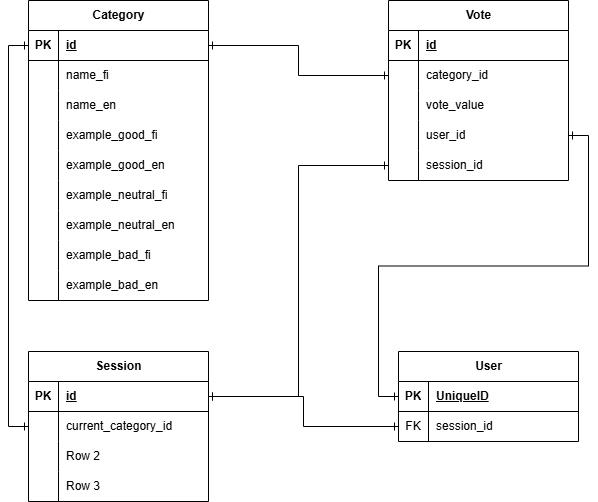

The diagram above was exported from draw.io. Its source (the exported page's mxGraphModel, read from the mxfile embedded in the PNG):
<mxGraphModel dx="1416" dy="1912" grid="1" gridSize="10" guides="1" tooltips="1" connect="1" arrows="1" fold="1" page="1" pageScale="1" pageWidth="827" pageHeight="1169" background="#FFFFFF" math="0" shadow="0">
  <root>
    <mxCell id="0" />
    <mxCell id="1" parent="0" />
    <mxCell id="U9S0QDdbvU48vV6nkEcl-2" value="Session" style="shape=table;startSize=30;container=1;collapsible=1;childLayout=tableLayout;fixedRows=1;rowLines=0;fontStyle=1;align=center;resizeLast=1;html=1;" vertex="1" parent="1">
      <mxGeometry x="160" y="291" width="180" height="150" as="geometry" />
    </mxCell>
    <mxCell id="U9S0QDdbvU48vV6nkEcl-3" value="" style="shape=tableRow;horizontal=0;startSize=0;swimlaneHead=0;swimlaneBody=0;fillColor=none;collapsible=0;dropTarget=0;points=[[0,0.5],[1,0.5]];portConstraint=eastwest;top=0;left=0;right=0;bottom=1;" vertex="1" parent="U9S0QDdbvU48vV6nkEcl-2">
      <mxGeometry y="30" width="180" height="30" as="geometry" />
    </mxCell>
    <mxCell id="U9S0QDdbvU48vV6nkEcl-4" value="PK" style="shape=partialRectangle;connectable=0;fillColor=none;top=0;left=0;bottom=0;right=0;fontStyle=1;overflow=hidden;whiteSpace=wrap;html=1;" vertex="1" parent="U9S0QDdbvU48vV6nkEcl-3">
      <mxGeometry width="30" height="30" as="geometry">
        <mxRectangle width="30" height="30" as="alternateBounds" />
      </mxGeometry>
    </mxCell>
    <mxCell id="U9S0QDdbvU48vV6nkEcl-5" value="id" style="shape=partialRectangle;connectable=0;fillColor=none;top=0;left=0;bottom=0;right=0;align=left;spacingLeft=6;fontStyle=5;overflow=hidden;whiteSpace=wrap;html=1;" vertex="1" parent="U9S0QDdbvU48vV6nkEcl-3">
      <mxGeometry x="30" width="150" height="30" as="geometry">
        <mxRectangle width="150" height="30" as="alternateBounds" />
      </mxGeometry>
    </mxCell>
    <mxCell id="U9S0QDdbvU48vV6nkEcl-6" value="" style="shape=tableRow;horizontal=0;startSize=0;swimlaneHead=0;swimlaneBody=0;fillColor=none;collapsible=0;dropTarget=0;points=[[0,0.5],[1,0.5]];portConstraint=eastwest;top=0;left=0;right=0;bottom=0;" vertex="1" parent="U9S0QDdbvU48vV6nkEcl-2">
      <mxGeometry y="60" width="180" height="30" as="geometry" />
    </mxCell>
    <mxCell id="U9S0QDdbvU48vV6nkEcl-7" value="" style="shape=partialRectangle;connectable=0;fillColor=none;top=0;left=0;bottom=0;right=0;editable=1;overflow=hidden;whiteSpace=wrap;html=1;" vertex="1" parent="U9S0QDdbvU48vV6nkEcl-6">
      <mxGeometry width="30" height="30" as="geometry">
        <mxRectangle width="30" height="30" as="alternateBounds" />
      </mxGeometry>
    </mxCell>
    <mxCell id="U9S0QDdbvU48vV6nkEcl-8" value="current_category_id" style="shape=partialRectangle;connectable=0;fillColor=none;top=0;left=0;bottom=0;right=0;align=left;spacingLeft=6;overflow=hidden;whiteSpace=wrap;html=1;" vertex="1" parent="U9S0QDdbvU48vV6nkEcl-6">
      <mxGeometry x="30" width="150" height="30" as="geometry">
        <mxRectangle width="150" height="30" as="alternateBounds" />
      </mxGeometry>
    </mxCell>
    <mxCell id="U9S0QDdbvU48vV6nkEcl-9" value="" style="shape=tableRow;horizontal=0;startSize=0;swimlaneHead=0;swimlaneBody=0;fillColor=none;collapsible=0;dropTarget=0;points=[[0,0.5],[1,0.5]];portConstraint=eastwest;top=0;left=0;right=0;bottom=0;" vertex="1" parent="U9S0QDdbvU48vV6nkEcl-2">
      <mxGeometry y="90" width="180" height="30" as="geometry" />
    </mxCell>
    <mxCell id="U9S0QDdbvU48vV6nkEcl-10" value="" style="shape=partialRectangle;connectable=0;fillColor=none;top=0;left=0;bottom=0;right=0;editable=1;overflow=hidden;whiteSpace=wrap;html=1;" vertex="1" parent="U9S0QDdbvU48vV6nkEcl-9">
      <mxGeometry width="30" height="30" as="geometry">
        <mxRectangle width="30" height="30" as="alternateBounds" />
      </mxGeometry>
    </mxCell>
    <mxCell id="U9S0QDdbvU48vV6nkEcl-11" value="Row 2" style="shape=partialRectangle;connectable=0;fillColor=none;top=0;left=0;bottom=0;right=0;align=left;spacingLeft=6;overflow=hidden;whiteSpace=wrap;html=1;" vertex="1" parent="U9S0QDdbvU48vV6nkEcl-9">
      <mxGeometry x="30" width="150" height="30" as="geometry">
        <mxRectangle width="150" height="30" as="alternateBounds" />
      </mxGeometry>
    </mxCell>
    <mxCell id="U9S0QDdbvU48vV6nkEcl-12" value="" style="shape=tableRow;horizontal=0;startSize=0;swimlaneHead=0;swimlaneBody=0;fillColor=none;collapsible=0;dropTarget=0;points=[[0,0.5],[1,0.5]];portConstraint=eastwest;top=0;left=0;right=0;bottom=0;" vertex="1" parent="U9S0QDdbvU48vV6nkEcl-2">
      <mxGeometry y="120" width="180" height="30" as="geometry" />
    </mxCell>
    <mxCell id="U9S0QDdbvU48vV6nkEcl-13" value="" style="shape=partialRectangle;connectable=0;fillColor=none;top=0;left=0;bottom=0;right=0;editable=1;overflow=hidden;whiteSpace=wrap;html=1;" vertex="1" parent="U9S0QDdbvU48vV6nkEcl-12">
      <mxGeometry width="30" height="30" as="geometry">
        <mxRectangle width="30" height="30" as="alternateBounds" />
      </mxGeometry>
    </mxCell>
    <mxCell id="U9S0QDdbvU48vV6nkEcl-14" value="Row 3" style="shape=partialRectangle;connectable=0;fillColor=none;top=0;left=0;bottom=0;right=0;align=left;spacingLeft=6;overflow=hidden;whiteSpace=wrap;html=1;" vertex="1" parent="U9S0QDdbvU48vV6nkEcl-12">
      <mxGeometry x="30" width="150" height="30" as="geometry">
        <mxRectangle width="150" height="30" as="alternateBounds" />
      </mxGeometry>
    </mxCell>
    <mxCell id="U9S0QDdbvU48vV6nkEcl-15" value="User" style="shape=table;startSize=30;container=1;collapsible=1;childLayout=tableLayout;fixedRows=1;rowLines=0;fontStyle=1;align=center;resizeLast=1;html=1;" vertex="1" parent="1">
      <mxGeometry x="530" y="291" width="180" height="90" as="geometry" />
    </mxCell>
    <mxCell id="U9S0QDdbvU48vV6nkEcl-16" value="" style="shape=tableRow;horizontal=0;startSize=0;swimlaneHead=0;swimlaneBody=0;fillColor=none;collapsible=0;dropTarget=0;points=[[0,0.5],[1,0.5]];portConstraint=eastwest;top=0;left=0;right=0;bottom=1;" vertex="1" parent="U9S0QDdbvU48vV6nkEcl-15">
      <mxGeometry y="30" width="180" height="30" as="geometry" />
    </mxCell>
    <mxCell id="U9S0QDdbvU48vV6nkEcl-17" value="PK" style="shape=partialRectangle;connectable=0;fillColor=none;top=0;left=0;bottom=0;right=0;fontStyle=1;overflow=hidden;whiteSpace=wrap;html=1;" vertex="1" parent="U9S0QDdbvU48vV6nkEcl-16">
      <mxGeometry width="30" height="30" as="geometry">
        <mxRectangle width="30" height="30" as="alternateBounds" />
      </mxGeometry>
    </mxCell>
    <mxCell id="U9S0QDdbvU48vV6nkEcl-18" value="UniqueID" style="shape=partialRectangle;connectable=0;fillColor=none;top=0;left=0;bottom=0;right=0;align=left;spacingLeft=6;fontStyle=5;overflow=hidden;whiteSpace=wrap;html=1;" vertex="1" parent="U9S0QDdbvU48vV6nkEcl-16">
      <mxGeometry x="30" width="150" height="30" as="geometry">
        <mxRectangle width="150" height="30" as="alternateBounds" />
      </mxGeometry>
    </mxCell>
    <mxCell id="U9S0QDdbvU48vV6nkEcl-79" value="" style="shape=tableRow;horizontal=0;startSize=0;swimlaneHead=0;swimlaneBody=0;fillColor=none;collapsible=0;dropTarget=0;points=[[0,0.5],[1,0.5]];portConstraint=eastwest;top=0;left=0;right=0;bottom=0;" vertex="1" parent="U9S0QDdbvU48vV6nkEcl-15">
      <mxGeometry y="60" width="180" height="30" as="geometry" />
    </mxCell>
    <mxCell id="U9S0QDdbvU48vV6nkEcl-80" value="FK" style="shape=partialRectangle;connectable=0;fillColor=none;top=0;left=0;bottom=0;right=0;fontStyle=0;overflow=hidden;whiteSpace=wrap;html=1;" vertex="1" parent="U9S0QDdbvU48vV6nkEcl-79">
      <mxGeometry width="30" height="30" as="geometry">
        <mxRectangle width="30" height="30" as="alternateBounds" />
      </mxGeometry>
    </mxCell>
    <mxCell id="U9S0QDdbvU48vV6nkEcl-81" value="session_id" style="shape=partialRectangle;connectable=0;fillColor=none;top=0;left=0;bottom=0;right=0;align=left;spacingLeft=6;fontStyle=0;overflow=hidden;whiteSpace=wrap;html=1;" vertex="1" parent="U9S0QDdbvU48vV6nkEcl-79">
      <mxGeometry x="30" width="150" height="30" as="geometry">
        <mxRectangle width="150" height="30" as="alternateBounds" />
      </mxGeometry>
    </mxCell>
    <mxCell id="U9S0QDdbvU48vV6nkEcl-28" value="Vote" style="shape=table;startSize=30;container=1;collapsible=1;childLayout=tableLayout;fixedRows=1;rowLines=0;fontStyle=1;align=center;resizeLast=1;html=1;" vertex="1" parent="1">
      <mxGeometry x="520" y="-60" width="180" height="180" as="geometry" />
    </mxCell>
    <mxCell id="U9S0QDdbvU48vV6nkEcl-29" value="" style="shape=tableRow;horizontal=0;startSize=0;swimlaneHead=0;swimlaneBody=0;fillColor=none;collapsible=0;dropTarget=0;points=[[0,0.5],[1,0.5]];portConstraint=eastwest;top=0;left=0;right=0;bottom=1;" vertex="1" parent="U9S0QDdbvU48vV6nkEcl-28">
      <mxGeometry y="30" width="180" height="30" as="geometry" />
    </mxCell>
    <mxCell id="U9S0QDdbvU48vV6nkEcl-30" value="PK" style="shape=partialRectangle;connectable=0;fillColor=none;top=0;left=0;bottom=0;right=0;fontStyle=1;overflow=hidden;whiteSpace=wrap;html=1;" vertex="1" parent="U9S0QDdbvU48vV6nkEcl-29">
      <mxGeometry width="30" height="30" as="geometry">
        <mxRectangle width="30" height="30" as="alternateBounds" />
      </mxGeometry>
    </mxCell>
    <mxCell id="U9S0QDdbvU48vV6nkEcl-31" value="id" style="shape=partialRectangle;connectable=0;fillColor=none;top=0;left=0;bottom=0;right=0;align=left;spacingLeft=6;fontStyle=5;overflow=hidden;whiteSpace=wrap;html=1;" vertex="1" parent="U9S0QDdbvU48vV6nkEcl-29">
      <mxGeometry x="30" width="150" height="30" as="geometry">
        <mxRectangle width="150" height="30" as="alternateBounds" />
      </mxGeometry>
    </mxCell>
    <mxCell id="U9S0QDdbvU48vV6nkEcl-32" value="" style="shape=tableRow;horizontal=0;startSize=0;swimlaneHead=0;swimlaneBody=0;fillColor=none;collapsible=0;dropTarget=0;points=[[0,0.5],[1,0.5]];portConstraint=eastwest;top=0;left=0;right=0;bottom=0;" vertex="1" parent="U9S0QDdbvU48vV6nkEcl-28">
      <mxGeometry y="60" width="180" height="30" as="geometry" />
    </mxCell>
    <mxCell id="U9S0QDdbvU48vV6nkEcl-33" value="" style="shape=partialRectangle;connectable=0;fillColor=none;top=0;left=0;bottom=0;right=0;editable=1;overflow=hidden;whiteSpace=wrap;html=1;" vertex="1" parent="U9S0QDdbvU48vV6nkEcl-32">
      <mxGeometry width="30" height="30" as="geometry">
        <mxRectangle width="30" height="30" as="alternateBounds" />
      </mxGeometry>
    </mxCell>
    <mxCell id="U9S0QDdbvU48vV6nkEcl-34" value="category_id" style="shape=partialRectangle;connectable=0;fillColor=none;top=0;left=0;bottom=0;right=0;align=left;spacingLeft=6;overflow=hidden;whiteSpace=wrap;html=1;" vertex="1" parent="U9S0QDdbvU48vV6nkEcl-32">
      <mxGeometry x="30" width="150" height="30" as="geometry">
        <mxRectangle width="150" height="30" as="alternateBounds" />
      </mxGeometry>
    </mxCell>
    <mxCell id="U9S0QDdbvU48vV6nkEcl-35" value="" style="shape=tableRow;horizontal=0;startSize=0;swimlaneHead=0;swimlaneBody=0;fillColor=none;collapsible=0;dropTarget=0;points=[[0,0.5],[1,0.5]];portConstraint=eastwest;top=0;left=0;right=0;bottom=0;" vertex="1" parent="U9S0QDdbvU48vV6nkEcl-28">
      <mxGeometry y="90" width="180" height="30" as="geometry" />
    </mxCell>
    <mxCell id="U9S0QDdbvU48vV6nkEcl-36" value="" style="shape=partialRectangle;connectable=0;fillColor=none;top=0;left=0;bottom=0;right=0;editable=1;overflow=hidden;whiteSpace=wrap;html=1;" vertex="1" parent="U9S0QDdbvU48vV6nkEcl-35">
      <mxGeometry width="30" height="30" as="geometry">
        <mxRectangle width="30" height="30" as="alternateBounds" />
      </mxGeometry>
    </mxCell>
    <mxCell id="U9S0QDdbvU48vV6nkEcl-37" value="vote_value" style="shape=partialRectangle;connectable=0;fillColor=none;top=0;left=0;bottom=0;right=0;align=left;spacingLeft=6;overflow=hidden;whiteSpace=wrap;html=1;" vertex="1" parent="U9S0QDdbvU48vV6nkEcl-35">
      <mxGeometry x="30" width="150" height="30" as="geometry">
        <mxRectangle width="150" height="30" as="alternateBounds" />
      </mxGeometry>
    </mxCell>
    <mxCell id="U9S0QDdbvU48vV6nkEcl-69" value="" style="shape=tableRow;horizontal=0;startSize=0;swimlaneHead=0;swimlaneBody=0;fillColor=none;collapsible=0;dropTarget=0;points=[[0,0.5],[1,0.5]];portConstraint=eastwest;top=0;left=0;right=0;bottom=0;" vertex="1" parent="U9S0QDdbvU48vV6nkEcl-28">
      <mxGeometry y="120" width="180" height="30" as="geometry" />
    </mxCell>
    <mxCell id="U9S0QDdbvU48vV6nkEcl-70" value="" style="shape=partialRectangle;connectable=0;fillColor=none;top=0;left=0;bottom=0;right=0;editable=1;overflow=hidden;whiteSpace=wrap;html=1;" vertex="1" parent="U9S0QDdbvU48vV6nkEcl-69">
      <mxGeometry width="30" height="30" as="geometry">
        <mxRectangle width="30" height="30" as="alternateBounds" />
      </mxGeometry>
    </mxCell>
    <mxCell id="U9S0QDdbvU48vV6nkEcl-71" value="user_id" style="shape=partialRectangle;connectable=0;fillColor=none;top=0;left=0;bottom=0;right=0;align=left;spacingLeft=6;overflow=hidden;whiteSpace=wrap;html=1;" vertex="1" parent="U9S0QDdbvU48vV6nkEcl-69">
      <mxGeometry x="30" width="150" height="30" as="geometry">
        <mxRectangle width="150" height="30" as="alternateBounds" />
      </mxGeometry>
    </mxCell>
    <mxCell id="U9S0QDdbvU48vV6nkEcl-72" value="" style="shape=tableRow;horizontal=0;startSize=0;swimlaneHead=0;swimlaneBody=0;fillColor=none;collapsible=0;dropTarget=0;points=[[0,0.5],[1,0.5]];portConstraint=eastwest;top=0;left=0;right=0;bottom=0;" vertex="1" parent="U9S0QDdbvU48vV6nkEcl-28">
      <mxGeometry y="150" width="180" height="30" as="geometry" />
    </mxCell>
    <mxCell id="U9S0QDdbvU48vV6nkEcl-73" value="" style="shape=partialRectangle;connectable=0;fillColor=none;top=0;left=0;bottom=0;right=0;editable=1;overflow=hidden;whiteSpace=wrap;html=1;" vertex="1" parent="U9S0QDdbvU48vV6nkEcl-72">
      <mxGeometry width="30" height="30" as="geometry">
        <mxRectangle width="30" height="30" as="alternateBounds" />
      </mxGeometry>
    </mxCell>
    <mxCell id="U9S0QDdbvU48vV6nkEcl-74" value="session_id" style="shape=partialRectangle;connectable=0;fillColor=none;top=0;left=0;bottom=0;right=0;align=left;spacingLeft=6;overflow=hidden;whiteSpace=wrap;html=1;" vertex="1" parent="U9S0QDdbvU48vV6nkEcl-72">
      <mxGeometry x="30" width="150" height="30" as="geometry">
        <mxRectangle width="150" height="30" as="alternateBounds" />
      </mxGeometry>
    </mxCell>
    <mxCell id="U9S0QDdbvU48vV6nkEcl-41" value="Category" style="shape=table;startSize=30;container=1;collapsible=1;childLayout=tableLayout;fixedRows=1;rowLines=0;fontStyle=1;align=center;resizeLast=1;html=1;" vertex="1" parent="1">
      <mxGeometry x="160" y="-60" width="180" height="300" as="geometry" />
    </mxCell>
    <mxCell id="U9S0QDdbvU48vV6nkEcl-42" value="" style="shape=tableRow;horizontal=0;startSize=0;swimlaneHead=0;swimlaneBody=0;fillColor=none;collapsible=0;dropTarget=0;points=[[0,0.5],[1,0.5]];portConstraint=eastwest;top=0;left=0;right=0;bottom=1;" vertex="1" parent="U9S0QDdbvU48vV6nkEcl-41">
      <mxGeometry y="30" width="180" height="30" as="geometry" />
    </mxCell>
    <mxCell id="U9S0QDdbvU48vV6nkEcl-43" value="PK" style="shape=partialRectangle;connectable=0;fillColor=none;top=0;left=0;bottom=0;right=0;fontStyle=1;overflow=hidden;whiteSpace=wrap;html=1;" vertex="1" parent="U9S0QDdbvU48vV6nkEcl-42">
      <mxGeometry width="30" height="30" as="geometry">
        <mxRectangle width="30" height="30" as="alternateBounds" />
      </mxGeometry>
    </mxCell>
    <mxCell id="U9S0QDdbvU48vV6nkEcl-44" value="id" style="shape=partialRectangle;connectable=0;fillColor=none;top=0;left=0;bottom=0;right=0;align=left;spacingLeft=6;fontStyle=5;overflow=hidden;whiteSpace=wrap;html=1;" vertex="1" parent="U9S0QDdbvU48vV6nkEcl-42">
      <mxGeometry x="30" width="150" height="30" as="geometry">
        <mxRectangle width="150" height="30" as="alternateBounds" />
      </mxGeometry>
    </mxCell>
    <mxCell id="U9S0QDdbvU48vV6nkEcl-45" value="" style="shape=tableRow;horizontal=0;startSize=0;swimlaneHead=0;swimlaneBody=0;fillColor=none;collapsible=0;dropTarget=0;points=[[0,0.5],[1,0.5]];portConstraint=eastwest;top=0;left=0;right=0;bottom=0;" vertex="1" parent="U9S0QDdbvU48vV6nkEcl-41">
      <mxGeometry y="60" width="180" height="30" as="geometry" />
    </mxCell>
    <mxCell id="U9S0QDdbvU48vV6nkEcl-46" value="" style="shape=partialRectangle;connectable=0;fillColor=none;top=0;left=0;bottom=0;right=0;editable=1;overflow=hidden;whiteSpace=wrap;html=1;" vertex="1" parent="U9S0QDdbvU48vV6nkEcl-45">
      <mxGeometry width="30" height="30" as="geometry">
        <mxRectangle width="30" height="30" as="alternateBounds" />
      </mxGeometry>
    </mxCell>
    <mxCell id="U9S0QDdbvU48vV6nkEcl-47" value="name_fi" style="shape=partialRectangle;connectable=0;fillColor=none;top=0;left=0;bottom=0;right=0;align=left;spacingLeft=6;overflow=hidden;whiteSpace=wrap;html=1;" vertex="1" parent="U9S0QDdbvU48vV6nkEcl-45">
      <mxGeometry x="30" width="150" height="30" as="geometry">
        <mxRectangle width="150" height="30" as="alternateBounds" />
      </mxGeometry>
    </mxCell>
    <mxCell id="U9S0QDdbvU48vV6nkEcl-48" value="" style="shape=tableRow;horizontal=0;startSize=0;swimlaneHead=0;swimlaneBody=0;fillColor=none;collapsible=0;dropTarget=0;points=[[0,0.5],[1,0.5]];portConstraint=eastwest;top=0;left=0;right=0;bottom=0;" vertex="1" parent="U9S0QDdbvU48vV6nkEcl-41">
      <mxGeometry y="90" width="180" height="30" as="geometry" />
    </mxCell>
    <mxCell id="U9S0QDdbvU48vV6nkEcl-49" value="" style="shape=partialRectangle;connectable=0;fillColor=none;top=0;left=0;bottom=0;right=0;editable=1;overflow=hidden;whiteSpace=wrap;html=1;" vertex="1" parent="U9S0QDdbvU48vV6nkEcl-48">
      <mxGeometry width="30" height="30" as="geometry">
        <mxRectangle width="30" height="30" as="alternateBounds" />
      </mxGeometry>
    </mxCell>
    <mxCell id="U9S0QDdbvU48vV6nkEcl-50" value="name_en" style="shape=partialRectangle;connectable=0;fillColor=none;top=0;left=0;bottom=0;right=0;align=left;spacingLeft=6;overflow=hidden;whiteSpace=wrap;html=1;" vertex="1" parent="U9S0QDdbvU48vV6nkEcl-48">
      <mxGeometry x="30" width="150" height="30" as="geometry">
        <mxRectangle width="150" height="30" as="alternateBounds" />
      </mxGeometry>
    </mxCell>
    <mxCell id="U9S0QDdbvU48vV6nkEcl-51" value="" style="shape=tableRow;horizontal=0;startSize=0;swimlaneHead=0;swimlaneBody=0;fillColor=none;collapsible=0;dropTarget=0;points=[[0,0.5],[1,0.5]];portConstraint=eastwest;top=0;left=0;right=0;bottom=0;" vertex="1" parent="U9S0QDdbvU48vV6nkEcl-41">
      <mxGeometry y="120" width="180" height="30" as="geometry" />
    </mxCell>
    <mxCell id="U9S0QDdbvU48vV6nkEcl-52" value="" style="shape=partialRectangle;connectable=0;fillColor=none;top=0;left=0;bottom=0;right=0;editable=1;overflow=hidden;whiteSpace=wrap;html=1;" vertex="1" parent="U9S0QDdbvU48vV6nkEcl-51">
      <mxGeometry width="30" height="30" as="geometry">
        <mxRectangle width="30" height="30" as="alternateBounds" />
      </mxGeometry>
    </mxCell>
    <mxCell id="U9S0QDdbvU48vV6nkEcl-53" value="example_good_fi" style="shape=partialRectangle;connectable=0;fillColor=none;top=0;left=0;bottom=0;right=0;align=left;spacingLeft=6;overflow=hidden;whiteSpace=wrap;html=1;" vertex="1" parent="U9S0QDdbvU48vV6nkEcl-51">
      <mxGeometry x="30" width="150" height="30" as="geometry">
        <mxRectangle width="150" height="30" as="alternateBounds" />
      </mxGeometry>
    </mxCell>
    <mxCell id="U9S0QDdbvU48vV6nkEcl-54" value="" style="shape=tableRow;horizontal=0;startSize=0;swimlaneHead=0;swimlaneBody=0;fillColor=none;collapsible=0;dropTarget=0;points=[[0,0.5],[1,0.5]];portConstraint=eastwest;top=0;left=0;right=0;bottom=0;" vertex="1" parent="U9S0QDdbvU48vV6nkEcl-41">
      <mxGeometry y="150" width="180" height="30" as="geometry" />
    </mxCell>
    <mxCell id="U9S0QDdbvU48vV6nkEcl-55" value="" style="shape=partialRectangle;connectable=0;fillColor=none;top=0;left=0;bottom=0;right=0;editable=1;overflow=hidden;whiteSpace=wrap;html=1;" vertex="1" parent="U9S0QDdbvU48vV6nkEcl-54">
      <mxGeometry width="30" height="30" as="geometry">
        <mxRectangle width="30" height="30" as="alternateBounds" />
      </mxGeometry>
    </mxCell>
    <mxCell id="U9S0QDdbvU48vV6nkEcl-56" value="example_good_en" style="shape=partialRectangle;connectable=0;fillColor=none;top=0;left=0;bottom=0;right=0;align=left;spacingLeft=6;overflow=hidden;whiteSpace=wrap;html=1;" vertex="1" parent="U9S0QDdbvU48vV6nkEcl-54">
      <mxGeometry x="30" width="150" height="30" as="geometry">
        <mxRectangle width="150" height="30" as="alternateBounds" />
      </mxGeometry>
    </mxCell>
    <mxCell id="U9S0QDdbvU48vV6nkEcl-57" value="" style="shape=tableRow;horizontal=0;startSize=0;swimlaneHead=0;swimlaneBody=0;fillColor=none;collapsible=0;dropTarget=0;points=[[0,0.5],[1,0.5]];portConstraint=eastwest;top=0;left=0;right=0;bottom=0;" vertex="1" parent="U9S0QDdbvU48vV6nkEcl-41">
      <mxGeometry y="180" width="180" height="30" as="geometry" />
    </mxCell>
    <mxCell id="U9S0QDdbvU48vV6nkEcl-58" value="" style="shape=partialRectangle;connectable=0;fillColor=none;top=0;left=0;bottom=0;right=0;editable=1;overflow=hidden;whiteSpace=wrap;html=1;" vertex="1" parent="U9S0QDdbvU48vV6nkEcl-57">
      <mxGeometry width="30" height="30" as="geometry">
        <mxRectangle width="30" height="30" as="alternateBounds" />
      </mxGeometry>
    </mxCell>
    <mxCell id="U9S0QDdbvU48vV6nkEcl-59" value="example_neutral_fi" style="shape=partialRectangle;connectable=0;fillColor=none;top=0;left=0;bottom=0;right=0;align=left;spacingLeft=6;overflow=hidden;whiteSpace=wrap;html=1;" vertex="1" parent="U9S0QDdbvU48vV6nkEcl-57">
      <mxGeometry x="30" width="150" height="30" as="geometry">
        <mxRectangle width="150" height="30" as="alternateBounds" />
      </mxGeometry>
    </mxCell>
    <mxCell id="U9S0QDdbvU48vV6nkEcl-60" value="" style="shape=tableRow;horizontal=0;startSize=0;swimlaneHead=0;swimlaneBody=0;fillColor=none;collapsible=0;dropTarget=0;points=[[0,0.5],[1,0.5]];portConstraint=eastwest;top=0;left=0;right=0;bottom=0;" vertex="1" parent="U9S0QDdbvU48vV6nkEcl-41">
      <mxGeometry y="210" width="180" height="30" as="geometry" />
    </mxCell>
    <mxCell id="U9S0QDdbvU48vV6nkEcl-61" value="" style="shape=partialRectangle;connectable=0;fillColor=none;top=0;left=0;bottom=0;right=0;editable=1;overflow=hidden;whiteSpace=wrap;html=1;" vertex="1" parent="U9S0QDdbvU48vV6nkEcl-60">
      <mxGeometry width="30" height="30" as="geometry">
        <mxRectangle width="30" height="30" as="alternateBounds" />
      </mxGeometry>
    </mxCell>
    <mxCell id="U9S0QDdbvU48vV6nkEcl-62" value="example_neutral_en" style="shape=partialRectangle;connectable=0;fillColor=none;top=0;left=0;bottom=0;right=0;align=left;spacingLeft=6;overflow=hidden;whiteSpace=wrap;html=1;" vertex="1" parent="U9S0QDdbvU48vV6nkEcl-60">
      <mxGeometry x="30" width="150" height="30" as="geometry">
        <mxRectangle width="150" height="30" as="alternateBounds" />
      </mxGeometry>
    </mxCell>
    <mxCell id="U9S0QDdbvU48vV6nkEcl-63" value="" style="shape=tableRow;horizontal=0;startSize=0;swimlaneHead=0;swimlaneBody=0;fillColor=none;collapsible=0;dropTarget=0;points=[[0,0.5],[1,0.5]];portConstraint=eastwest;top=0;left=0;right=0;bottom=0;" vertex="1" parent="U9S0QDdbvU48vV6nkEcl-41">
      <mxGeometry y="240" width="180" height="30" as="geometry" />
    </mxCell>
    <mxCell id="U9S0QDdbvU48vV6nkEcl-64" value="" style="shape=partialRectangle;connectable=0;fillColor=none;top=0;left=0;bottom=0;right=0;editable=1;overflow=hidden;whiteSpace=wrap;html=1;" vertex="1" parent="U9S0QDdbvU48vV6nkEcl-63">
      <mxGeometry width="30" height="30" as="geometry">
        <mxRectangle width="30" height="30" as="alternateBounds" />
      </mxGeometry>
    </mxCell>
    <mxCell id="U9S0QDdbvU48vV6nkEcl-65" value="example_bad_fi" style="shape=partialRectangle;connectable=0;fillColor=none;top=0;left=0;bottom=0;right=0;align=left;spacingLeft=6;overflow=hidden;whiteSpace=wrap;html=1;" vertex="1" parent="U9S0QDdbvU48vV6nkEcl-63">
      <mxGeometry x="30" width="150" height="30" as="geometry">
        <mxRectangle width="150" height="30" as="alternateBounds" />
      </mxGeometry>
    </mxCell>
    <mxCell id="U9S0QDdbvU48vV6nkEcl-66" value="" style="shape=tableRow;horizontal=0;startSize=0;swimlaneHead=0;swimlaneBody=0;fillColor=none;collapsible=0;dropTarget=0;points=[[0,0.5],[1,0.5]];portConstraint=eastwest;top=0;left=0;right=0;bottom=0;" vertex="1" parent="U9S0QDdbvU48vV6nkEcl-41">
      <mxGeometry y="270" width="180" height="30" as="geometry" />
    </mxCell>
    <mxCell id="U9S0QDdbvU48vV6nkEcl-67" value="" style="shape=partialRectangle;connectable=0;fillColor=none;top=0;left=0;bottom=0;right=0;editable=1;overflow=hidden;whiteSpace=wrap;html=1;" vertex="1" parent="U9S0QDdbvU48vV6nkEcl-66">
      <mxGeometry width="30" height="30" as="geometry">
        <mxRectangle width="30" height="30" as="alternateBounds" />
      </mxGeometry>
    </mxCell>
    <mxCell id="U9S0QDdbvU48vV6nkEcl-68" value="example_bad_en" style="shape=partialRectangle;connectable=0;fillColor=none;top=0;left=0;bottom=0;right=0;align=left;spacingLeft=6;overflow=hidden;whiteSpace=wrap;html=1;" vertex="1" parent="U9S0QDdbvU48vV6nkEcl-66">
      <mxGeometry x="30" width="150" height="30" as="geometry">
        <mxRectangle width="150" height="30" as="alternateBounds" />
      </mxGeometry>
    </mxCell>
    <mxCell id="U9S0QDdbvU48vV6nkEcl-75" style="edgeStyle=orthogonalEdgeStyle;rounded=0;orthogonalLoop=1;jettySize=auto;html=1;entryX=0;entryY=0.5;entryDx=0;entryDy=0;startArrow=ERone;startFill=0;endArrow=ERone;endFill=0;" edge="1" parent="1" source="U9S0QDdbvU48vV6nkEcl-6" target="U9S0QDdbvU48vV6nkEcl-42">
      <mxGeometry relative="1" as="geometry" />
    </mxCell>
    <mxCell id="U9S0QDdbvU48vV6nkEcl-76" style="edgeStyle=orthogonalEdgeStyle;rounded=0;orthogonalLoop=1;jettySize=auto;html=1;entryX=1;entryY=0.5;entryDx=0;entryDy=0;startArrow=ERone;startFill=0;endArrow=ERone;endFill=0;" edge="1" parent="1" source="U9S0QDdbvU48vV6nkEcl-32" target="U9S0QDdbvU48vV6nkEcl-42">
      <mxGeometry relative="1" as="geometry" />
    </mxCell>
    <mxCell id="U9S0QDdbvU48vV6nkEcl-77" style="edgeStyle=orthogonalEdgeStyle;rounded=0;orthogonalLoop=1;jettySize=auto;html=1;exitX=0;exitY=0.5;exitDx=0;exitDy=0;entryX=1;entryY=0.5;entryDx=0;entryDy=0;startArrow=ERone;startFill=0;endArrow=ERone;endFill=0;" edge="1" parent="1" source="U9S0QDdbvU48vV6nkEcl-72" target="U9S0QDdbvU48vV6nkEcl-3">
      <mxGeometry relative="1" as="geometry" />
    </mxCell>
    <mxCell id="U9S0QDdbvU48vV6nkEcl-78" style="edgeStyle=orthogonalEdgeStyle;rounded=0;orthogonalLoop=1;jettySize=auto;html=1;entryX=1;entryY=0.5;entryDx=0;entryDy=0;startArrow=ERone;startFill=0;endArrow=ERone;endFill=0;" edge="1" parent="1" source="U9S0QDdbvU48vV6nkEcl-16" target="U9S0QDdbvU48vV6nkEcl-69">
      <mxGeometry relative="1" as="geometry" />
    </mxCell>
    <mxCell id="U9S0QDdbvU48vV6nkEcl-82" style="edgeStyle=orthogonalEdgeStyle;rounded=0;orthogonalLoop=1;jettySize=auto;html=1;entryX=1;entryY=0.5;entryDx=0;entryDy=0;startArrow=ERone;startFill=0;endArrow=ERone;endFill=0;" edge="1" parent="1" source="U9S0QDdbvU48vV6nkEcl-79" target="U9S0QDdbvU48vV6nkEcl-3">
      <mxGeometry relative="1" as="geometry" />
    </mxCell>
  </root>
</mxGraphModel>